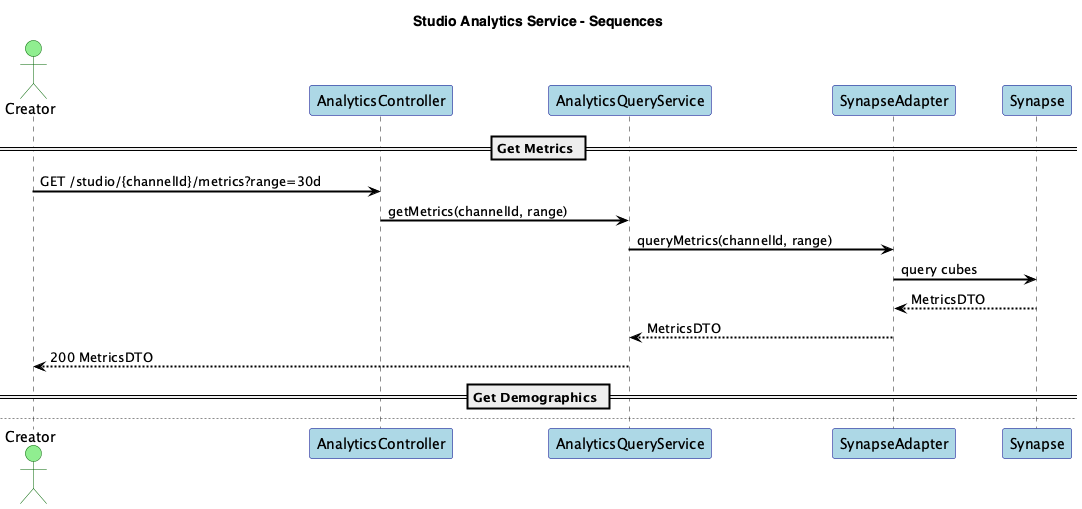

The diagram above was rendered by PlantUML. Its source (embedded in the PNG):
@startuml
title Studio Analytics Service - Sequences

skinparam shadowing false
skinparam fontName "Helvetica"
skinparam titleFontName "Helvetica"
skinparam legendFontName "Helvetica"
skinparam noteFontName "Helvetica"
skinparam backgroundColor white
skinparam participantBackgroundColor lightblue
skinparam participantBorderColor darkblue
skinparam actorBackgroundColor lightgreen
skinparam actorBorderColor darkgreen
skinparam arrowColor black
skinparam arrowThickness 2
skinparam sequenceArrowThickness 2
skinparam sequenceMessageAlignment left
skinparam sequenceReferenceBackgroundColor lightyellow
skinparam sequenceReferenceBorderColor black


actor Creator
participant "AnalyticsController" as C
participant "AnalyticsQueryService" as S
participant "SynapseAdapter" as SYN
participant "Synapse" as Synapse

== Get Metrics ==
Creator -> C: GET /studio/{channelId}/metrics?range=30d
C -> S: getMetrics(channelId, range)
S -> SYN: queryMetrics(channelId, range)
SYN -> Synapse: query cubes
Synapse --> SYN: MetricsDTO
SYN --> S: MetricsDTO
S --> Creator: 200 MetricsDTO

== Get Demographics ==
newpage Get Demographics
Creator -> C: GET /studio/{channelId}/demographics?range=30d
C -> S: getDemographics(channelId, range)
S -> SYN: queryDemographics(channelId, range)
SYN -> Synapse: query cubes
Synapse --> SYN: DemographicsDTO
S --> Creator: 200 DemographicsDTO

@enduml